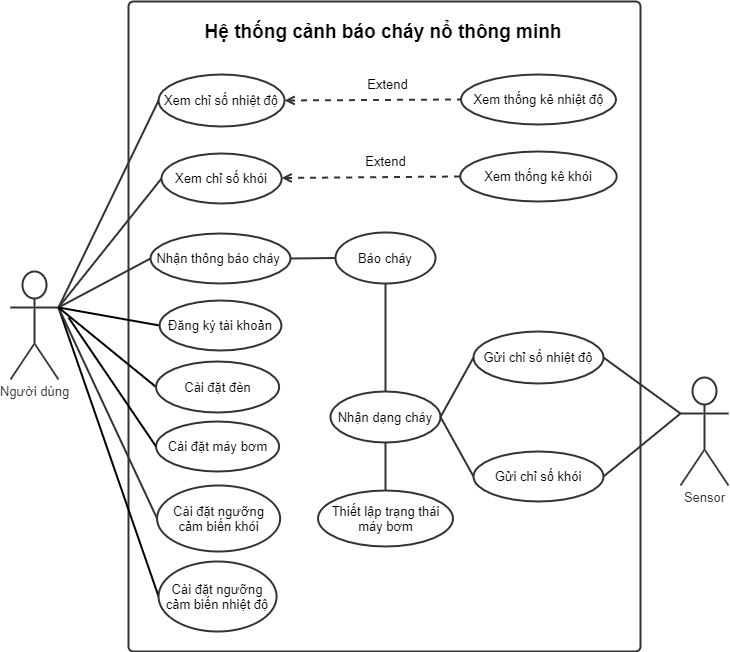

The diagram above was exported from draw.io. Its source (the exported page's mxGraphModel, read from the mxfile embedded in the PNG):
<mxGraphModel dx="1447" dy="803" grid="1" gridSize="10" guides="1" tooltips="1" connect="1" arrows="1" fold="1" page="1" pageScale="1" pageWidth="850" pageHeight="1100" math="0" shadow="0">
  <root>
    <mxCell id="0" />
    <mxCell id="1" parent="0" />
    <UserObject label="" lucidchartObjectId="xHBQmg99OUNw" id="0AD8C6QdvaVr2T3F2Pnj-58">
      <mxCell style="html=1;whiteSpace=wrap;container=0;fontSize=13;fontColor=#333333;align=center;spacing=0;strokeColor=#333333;strokeOpacity=100;fillOpacity=0;rounded=1;absoluteArcSize=1;arcSize=9.6;fillColor=#000000;strokeWidth=2;" parent="1" vertex="1">
        <mxGeometry x="178" y="120" width="512" height="650" as="geometry">
          <mxRectangle x="380" y="50" width="50" height="40" as="alternateBounds" />
        </mxGeometry>
      </mxCell>
    </UserObject>
    <mxCell id="ggBGmRctrh7b_4yKUCIV-4" style="edgeStyle=none;rounded=0;orthogonalLoop=1;jettySize=auto;html=1;endArrow=none;endFill=0;strokeWidth=2;fontSize=13;entryX=0;entryY=0.5;entryDx=0;entryDy=0;exitX=1;exitY=0.3333333333333333;exitDx=0;exitDy=0;exitPerimeter=0;" parent="1" source="0AD8C6QdvaVr2T3F2Pnj-64" target="etF4-eTGFdANm9FaabKk-1" edge="1">
      <mxGeometry relative="1" as="geometry">
        <mxPoint x="144" y="310" as="sourcePoint" />
        <mxPoint x="604.2509732806061" y="462.22308454806034" as="targetPoint" />
      </mxGeometry>
    </mxCell>
    <UserObject label="Người dùng" lucidchartObjectId="EWBQ07y5eoTk" id="0AD8C6QdvaVr2T3F2Pnj-64">
      <mxCell style="html=1;whiteSpace=wrap;shape=umlActor;labelPosition=center;verticalLabelPosition=bottom;verticalAlign=top;whiteSpace=nowrap;fontSize=13;fontColor=#333333;align=center;spacing=0;strokeColor=#333333;strokeOpacity=100;fillOpacity=100;rounded=1;absoluteArcSize=1;arcSize=9.6;fillColor=#ffffff;strokeWidth=2;" parent="1" vertex="1">
        <mxGeometry x="60" y="390" width="48" height="108" as="geometry" />
      </mxCell>
    </UserObject>
    <mxCell id="ggBGmRctrh7b_4yKUCIV-3" style="rounded=0;orthogonalLoop=1;jettySize=auto;html=1;endArrow=none;endFill=0;strokeWidth=2;fontSize=13;entryX=0;entryY=0.5;entryDx=0;entryDy=0;exitX=1;exitY=0.3333333333333333;exitDx=0;exitDy=0;exitPerimeter=0;" parent="1" source="0AD8C6QdvaVr2T3F2Pnj-64" target="etF4-eTGFdANm9FaabKk-3" edge="1">
      <mxGeometry relative="1" as="geometry">
        <mxPoint x="144" y="752.0000000000002" as="sourcePoint" />
        <mxPoint x="529.0297766837296" y="716.7138116691187" as="targetPoint" />
      </mxGeometry>
    </mxCell>
    <UserObject label="" lucidchartObjectId="AdCQ~Sev1exj" id="0AD8C6QdvaVr2T3F2Pnj-67">
      <mxCell style="html=1;jettySize=18;fontSize=13;strokeColor=#333333;strokeOpacity=100;strokeWidth=2;rounded=0;startArrow=none;;endArrow=none;;exitX=1;exitY=0.3333333333333333;exitPerimeter=0;entryX=0;entryY=0.5;entryDx=0;entryDy=0;exitDx=0;exitDy=0;" parent="1" source="0AD8C6QdvaVr2T3F2Pnj-64" target="oxUjH7EnajOpo2M9QQem-20" edge="1">
        <mxGeometry width="100" height="100" relative="1" as="geometry">
          <Array as="points" />
        </mxGeometry>
      </mxCell>
    </UserObject>
    <UserObject label="" lucidchartObjectId="CM1Q5cl2Dpe3" id="0AD8C6QdvaVr2T3F2Pnj-96">
      <mxCell style="html=1;jettySize=18;fontSize=13;strokeColor=#333333;strokeOpacity=100;strokeWidth=2;rounded=0;startArrow=none;;endArrow=none;;entryX=-0.0068187284028999266;entryY=0.5;entryPerimeter=1;exitX=1;exitY=0.3333333333333333;exitDx=0;exitDy=0;exitPerimeter=0;" parent="1" source="0AD8C6QdvaVr2T3F2Pnj-64" target="0AD8C6QdvaVr2T3F2Pnj-81" edge="1">
        <mxGeometry width="100" height="100" relative="1" as="geometry">
          <Array as="points" />
          <mxPoint x="144" y="308" as="sourcePoint" />
        </mxGeometry>
      </mxCell>
    </UserObject>
    <UserObject label="" lucidchartObjectId="oW1QcUi6aRUV" id="oxUjH7EnajOpo2M9QQem-5">
      <mxCell style="html=1;jettySize=18;fontSize=13;strokeColor=#333333;strokeOpacity=100;strokeWidth=2;rounded=0;startArrow=none;;endArrow=none;;entryX=0;entryY=0.5;entryDx=0;entryDy=0;exitX=1;exitY=0.3333333333333333;exitDx=0;exitDy=0;exitPerimeter=0;" parent="1" source="0AD8C6QdvaVr2T3F2Pnj-64" target="etF4-eTGFdANm9FaabKk-2" edge="1">
        <mxGeometry width="100" height="100" relative="1" as="geometry">
          <Array as="points" />
          <mxPoint x="144" y="752.0000000000002" as="sourcePoint" />
          <mxPoint x="536.2156754556731" y="638.5283181185819" as="targetPoint" />
        </mxGeometry>
      </mxCell>
    </UserObject>
    <UserObject label="" lucidchartObjectId="OU1QH1D8Megl" id="oxUjH7EnajOpo2M9QQem-16">
      <mxCell style="html=1;jettySize=18;fontSize=13;strokeColor=#333333;strokeOpacity=100;strokeWidth=2;rounded=0;startArrow=none;;endArrow=none;;exitX=1;exitY=0.3333333333333333;exitPerimeter=0;entryX=0;entryY=0.5;entryDx=0;entryDy=0;exitDx=0;exitDy=0;" parent="1" source="0AD8C6QdvaVr2T3F2Pnj-64" target="oxUjH7EnajOpo2M9QQem-15" edge="1">
        <mxGeometry width="100" height="100" relative="1" as="geometry">
          <Array as="points" />
          <mxPoint x="154" y="318" as="sourcePoint" />
          <mxPoint x="558" y="336" as="targetPoint" />
        </mxGeometry>
      </mxCell>
    </UserObject>
    <mxCell id="ggBGmRctrh7b_4yKUCIV-6" style="edgeStyle=none;rounded=0;orthogonalLoop=1;jettySize=auto;html=1;endArrow=none;endFill=0;strokeWidth=2;fontSize=13;exitX=0;exitY=0.5;exitDx=0;exitDy=0;entryX=1;entryY=0.3333333333333333;entryDx=0;entryDy=0;entryPerimeter=0;" parent="1" source="yGZQ6ieaAlNfC5PxhFrr-1" target="0AD8C6QdvaVr2T3F2Pnj-64" edge="1">
      <mxGeometry relative="1" as="geometry">
        <mxPoint x="207.18000000000006" y="530" as="sourcePoint" />
        <mxPoint x="144" y="310" as="targetPoint" />
      </mxGeometry>
    </mxCell>
    <UserObject label="Sensor" lucidchartObjectId="~ZBQMGRGQ2Z3" id="WEQxnXi2mu7qgJJ2rqNt-1">
      <mxCell style="html=1;whiteSpace=wrap;shape=umlActor;labelPosition=center;verticalLabelPosition=bottom;verticalAlign=top;whiteSpace=nowrap;fontSize=13;fontColor=#333333;align=center;spacing=0;strokeColor=#333333;strokeOpacity=100;fillOpacity=100;rounded=1;absoluteArcSize=1;arcSize=9.6;fillColor=#ffffff;strokeWidth=2;" parent="1" vertex="1">
        <mxGeometry x="730" y="496" width="48" height="108" as="geometry" />
      </mxCell>
    </UserObject>
    <UserObject label="Nhận thông báo cháy&amp;nbsp;" lucidchartObjectId=".z1QJarx93nC" id="0AD8C6QdvaVr2T3F2Pnj-81">
      <mxCell style="html=1;whiteSpace=wrap;shape=ellipse;fontSize=13;spacing=3;strokeColor=#333333;strokeOpacity=100;fillOpacity=100;rounded=1;absoluteArcSize=1;arcSize=9.6;fillColor=#ffffff;strokeWidth=2;" parent="1" vertex="1">
        <mxGeometry x="200" y="352" width="140" height="50" as="geometry" />
      </mxCell>
    </UserObject>
    <UserObject label="Xem thống kê nhiệt độ" lucidchartObjectId="UNBQdB1szKnh" id="0AD8C6QdvaVr2T3F2Pnj-63">
      <mxCell style="html=1;whiteSpace=wrap;shape=ellipse;fontSize=13;spacing=3;strokeColor=#333333;strokeOpacity=100;fillOpacity=100;rounded=1;absoluteArcSize=1;arcSize=9.6;fillColor=#ffffff;strokeWidth=2;" parent="1" vertex="1">
        <mxGeometry x="510.53" y="193" width="154.94" height="50" as="geometry" />
      </mxCell>
    </UserObject>
    <UserObject label="Báo cháy" lucidchartObjectId="7T1Qc~pjQ4zn" id="fmrm2QGZlSGM6Eu-ZaO--35">
      <mxCell style="html=1;whiteSpace=wrap;shape=ellipse;fontSize=13;spacing=3;strokeColor=#333333;strokeOpacity=100;fillOpacity=100;rounded=1;absoluteArcSize=1;arcSize=9.6;fillColor=#ffffff;strokeWidth=2;" parent="1" vertex="1">
        <mxGeometry x="385" y="351" width="100" height="51" as="geometry" />
      </mxCell>
    </UserObject>
    <mxCell id="oxUjH7EnajOpo2M9QQem-3" value="&lt;span style=&quot;font-size: 19px;&quot;&gt;Hệ thống cảnh báo cháy nổ thông minh&lt;/span&gt;" style="text;html=1;strokeColor=none;fillColor=none;align=center;verticalAlign=middle;whiteSpace=wrap;rounded=0;fontSize=19;fontStyle=1" parent="1" vertex="1">
      <mxGeometry x="176" y="140" width="514" height="20" as="geometry" />
    </mxCell>
    <UserObject label="Xem chỉ số nhiệt độ" lucidchartObjectId="UNBQdB1szKnh" id="oxUjH7EnajOpo2M9QQem-15">
      <mxCell style="html=1;whiteSpace=wrap;shape=ellipse;fontSize=13;spacing=3;strokeColor=#333333;strokeOpacity=100;fillOpacity=100;rounded=1;absoluteArcSize=1;arcSize=9.6;fillColor=#ffffff;strokeWidth=2;" parent="1" vertex="1">
        <mxGeometry x="208.07999999999998" y="193" width="126" height="52" as="geometry" />
      </mxCell>
    </UserObject>
    <UserObject label="Xem chỉ số khói" lucidchartObjectId="UNBQdB1szKnh" id="oxUjH7EnajOpo2M9QQem-20">
      <mxCell style="html=1;whiteSpace=wrap;shape=ellipse;fontSize=13;spacing=3;strokeColor=#333333;strokeOpacity=100;fillOpacity=100;rounded=1;absoluteArcSize=1;arcSize=9.6;fillColor=#ffffff;strokeWidth=2;" parent="1" vertex="1">
        <mxGeometry x="211" y="272" width="120.15" height="50" as="geometry" />
      </mxCell>
    </UserObject>
    <UserObject label="Xem thống kê khói" lucidchartObjectId="UNBQdB1szKnh" id="oxUjH7EnajOpo2M9QQem-28">
      <mxCell style="html=1;whiteSpace=wrap;shape=ellipse;fontSize=13;spacing=3;strokeColor=#333333;strokeOpacity=100;fillOpacity=100;rounded=1;absoluteArcSize=1;arcSize=9.6;fillColor=#ffffff;strokeWidth=2;" parent="1" vertex="1">
        <mxGeometry x="509.77" y="270" width="156.45" height="50" as="geometry" />
      </mxCell>
    </UserObject>
    <UserObject label="" lucidchartObjectId="AdCQ~Sev1exj" id="oxUjH7EnajOpo2M9QQem-29">
      <mxCell style="html=1;jettySize=18;fontSize=13;strokeColor=#333333;strokeOpacity=100;strokeWidth=2;rounded=0;startArrow=open;;endArrow=none;;exitX=1;exitY=0.5;entryX=0;entryY=0.5;entryDx=0;entryDy=0;exitDx=0;exitDy=0;dashed=1;startFill=0;" parent="1" source="oxUjH7EnajOpo2M9QQem-15" target="0AD8C6QdvaVr2T3F2Pnj-63" edge="1">
        <mxGeometry x="178" y="120" width="100" height="100" as="geometry">
          <Array as="points" />
          <mxPoint x="149.11111111111111" y="317.8499999999999" as="sourcePoint" />
          <mxPoint x="286.33333333333303" y="306" as="targetPoint" />
        </mxGeometry>
      </mxCell>
    </UserObject>
    <mxCell id="oxUjH7EnajOpo2M9QQem-31" value="Extend" style="edgeLabel;html=1;align=center;verticalAlign=middle;resizable=0;points=[];fontSize=13;" parent="oxUjH7EnajOpo2M9QQem-29" connectable="0" vertex="1">
      <mxGeometry x="0.2674" y="-2" relative="1" as="geometry">
        <mxPoint x="-10" y="-18" as="offset" />
      </mxGeometry>
    </mxCell>
    <UserObject label="" lucidchartObjectId="AdCQ~Sev1exj" id="oxUjH7EnajOpo2M9QQem-32">
      <mxCell style="html=1;jettySize=18;fontSize=13;strokeColor=#333333;strokeOpacity=100;strokeWidth=2;rounded=0;startArrow=open;;endArrow=none;;entryX=0;entryY=0.5;entryDx=0;entryDy=0;dashed=1;startFill=0;" parent="1" source="oxUjH7EnajOpo2M9QQem-20" target="oxUjH7EnajOpo2M9QQem-28" edge="1">
        <mxGeometry x="178" y="120" width="100" height="100" as="geometry">
          <Array as="points" />
          <mxPoint x="433.1851851851852" y="296" as="sourcePoint" />
          <mxPoint x="539.1111111111111" y="295.76" as="targetPoint" />
        </mxGeometry>
      </mxCell>
    </UserObject>
    <mxCell id="oxUjH7EnajOpo2M9QQem-33" value="Extend" style="edgeLabel;html=1;align=center;verticalAlign=middle;resizable=0;points=[];fontSize=13;" parent="oxUjH7EnajOpo2M9QQem-32" connectable="0" vertex="1">
      <mxGeometry x="0.2674" y="-2" relative="1" as="geometry">
        <mxPoint x="-10" y="-18" as="offset" />
      </mxGeometry>
    </mxCell>
    <UserObject label="Đăng ký tài khoản" lucidchartObjectId="fW1QAXVDtqpF" id="etF4-eTGFdANm9FaabKk-1">
      <mxCell style="html=1;whiteSpace=wrap;shape=ellipse;fontSize=13;spacing=3;strokeColor=#333333;strokeOpacity=100;fillOpacity=100;rounded=1;absoluteArcSize=1;arcSize=9.6;fillColor=#ffffff;strokeWidth=2;" parent="1" vertex="1">
        <mxGeometry x="209.09000000000003" y="419" width="121.82" height="50" as="geometry" />
      </mxCell>
    </UserObject>
    <UserObject label="Cài đặt ngưỡng cảm biến khói" lucidchartObjectId="fW1QAXVDtqpF" id="etF4-eTGFdANm9FaabKk-2">
      <mxCell style="html=1;whiteSpace=wrap;shape=ellipse;fontSize=13;spacing=3;strokeColor=#333333;strokeOpacity=100;fillOpacity=100;rounded=1;absoluteArcSize=1;arcSize=9.6;fillColor=#ffffff;strokeWidth=2;" parent="1" vertex="1">
        <mxGeometry x="206.55" y="604" width="123.08" height="66" as="geometry" />
      </mxCell>
    </UserObject>
    <UserObject label="Cài đặt ngưỡng cảm biến nhiệt độ" lucidchartObjectId="fW1QAXVDtqpF" id="etF4-eTGFdANm9FaabKk-3">
      <mxCell style="html=1;whiteSpace=wrap;shape=ellipse;fontSize=13;spacing=3;strokeColor=#333333;strokeOpacity=100;fillOpacity=100;rounded=1;absoluteArcSize=1;arcSize=9.6;fillColor=#ffffff;strokeWidth=2;" parent="1" vertex="1">
        <mxGeometry x="208.08" y="680" width="118" height="70" as="geometry" />
      </mxCell>
    </UserObject>
    <UserObject label="Gửi chỉ số nhiệt độ" lucidchartObjectId="UNBQdB1szKnh" id="WEQxnXi2mu7qgJJ2rqNt-4">
      <mxCell style="html=1;whiteSpace=wrap;shape=ellipse;fontSize=13;spacing=3;strokeColor=#333333;strokeOpacity=100;fillOpacity=100;rounded=1;absoluteArcSize=1;arcSize=9.6;fillColor=#ffffff;strokeWidth=2;" parent="1" vertex="1">
        <mxGeometry x="523" y="450" width="130" height="52" as="geometry" />
      </mxCell>
    </UserObject>
    <UserObject label="Gửi chỉ số khói" lucidchartObjectId="UNBQdB1szKnh" id="WEQxnXi2mu7qgJJ2rqNt-5">
      <mxCell style="html=1;whiteSpace=wrap;shape=ellipse;fontSize=13;spacing=3;strokeColor=#333333;strokeOpacity=100;fillOpacity=100;rounded=1;absoluteArcSize=1;arcSize=9.6;fillColor=#ffffff;strokeWidth=2;" parent="1" vertex="1">
        <mxGeometry x="523" y="570" width="130" height="50" as="geometry" />
      </mxCell>
    </UserObject>
    <UserObject label="" lucidchartObjectId="oW1QcUi6aRUV" id="WEQxnXi2mu7qgJJ2rqNt-6">
      <mxCell style="html=1;jettySize=18;fontSize=13;strokeColor=#333333;strokeOpacity=100;strokeWidth=2;rounded=0;startArrow=none;;endArrow=none;;entryX=0;entryY=0.3333333333333333;entryDx=0;entryDy=0;entryPerimeter=0;exitX=1;exitY=0.5;exitDx=0;exitDy=0;" parent="1" source="WEQxnXi2mu7qgJJ2rqNt-4" target="WEQxnXi2mu7qgJJ2rqNt-1" edge="1">
        <mxGeometry width="100" height="100" relative="1" as="geometry">
          <Array as="points" />
          <mxPoint x="154" y="692" as="sourcePoint" />
          <mxPoint x="351" y="597" as="targetPoint" />
        </mxGeometry>
      </mxCell>
    </UserObject>
    <UserObject label="" lucidchartObjectId="oW1QcUi6aRUV" id="WEQxnXi2mu7qgJJ2rqNt-7">
      <mxCell style="html=1;jettySize=18;fontSize=13;strokeColor=#333333;strokeOpacity=100;strokeWidth=2;rounded=0;startArrow=none;;endArrow=none;;entryX=0;entryY=0.3333333333333333;entryDx=0;entryDy=0;entryPerimeter=0;exitX=1;exitY=0.5;exitDx=0;exitDy=0;" parent="1" source="WEQxnXi2mu7qgJJ2rqNt-5" target="WEQxnXi2mu7qgJJ2rqNt-1" edge="1">
        <mxGeometry width="100" height="100" relative="1" as="geometry">
          <Array as="points" />
          <mxPoint x="596" y="606.7441860465117" as="sourcePoint" />
          <mxPoint x="646" y="620" as="targetPoint" />
        </mxGeometry>
      </mxCell>
    </UserObject>
    <UserObject label="Nhận dạng cháy" lucidchartObjectId="7T1Qc~pjQ4zn" id="2qGuNp6Qbd-lycvj5og--2">
      <mxCell style="html=1;whiteSpace=wrap;shape=ellipse;fontSize=13;spacing=3;strokeColor=#333333;strokeOpacity=100;fillOpacity=100;rounded=1;absoluteArcSize=1;arcSize=9.6;fillColor=#ffffff;strokeWidth=2;" parent="1" vertex="1">
        <mxGeometry x="380" y="510" width="110" height="51" as="geometry" />
      </mxCell>
    </UserObject>
    <UserObject label="" lucidchartObjectId="OU1QH1D8Megl" id="2qGuNp6Qbd-lycvj5og--3">
      <mxCell style="html=1;jettySize=18;fontSize=13;strokeColor=#333333;strokeOpacity=100;strokeWidth=2;rounded=0;startArrow=none;;endArrow=none;;exitX=1;exitY=0.5;entryX=0;entryY=0.5;entryDx=0;entryDy=0;exitDx=0;exitDy=0;" parent="1" source="2qGuNp6Qbd-lycvj5og--2" target="WEQxnXi2mu7qgJJ2rqNt-4" edge="1">
        <mxGeometry width="100" height="100" relative="1" as="geometry">
          <Array as="points" />
          <mxPoint x="410.0000000000002" y="248.5" as="sourcePoint" />
          <mxPoint x="552.0700000000002" y="428" as="targetPoint" />
        </mxGeometry>
      </mxCell>
    </UserObject>
    <UserObject label="" lucidchartObjectId="OU1QH1D8Megl" id="2qGuNp6Qbd-lycvj5og--4">
      <mxCell style="html=1;jettySize=18;fontSize=13;strokeColor=#333333;strokeOpacity=100;strokeWidth=2;rounded=0;startArrow=none;;endArrow=none;;exitX=1;exitY=0.5;entryX=0;entryY=0.5;entryDx=0;entryDy=0;exitDx=0;exitDy=0;" parent="1" source="2qGuNp6Qbd-lycvj5og--2" target="WEQxnXi2mu7qgJJ2rqNt-5" edge="1">
        <mxGeometry width="100" height="100" relative="1" as="geometry">
          <Array as="points" />
          <mxPoint x="500" y="545.4999999999999" as="sourcePoint" />
          <mxPoint x="540" y="486" as="targetPoint" />
        </mxGeometry>
      </mxCell>
    </UserObject>
    <UserObject label="" lucidchartObjectId="OU1QH1D8Megl" id="C-i4-Jw5BChliXGv95cy-1">
      <mxCell style="html=1;jettySize=18;fontSize=13;strokeColor=#333333;strokeOpacity=100;strokeWidth=2;rounded=0;startArrow=none;;endArrow=none;;exitX=0;exitY=0.5;entryX=1;entryY=0.5;entryDx=0;entryDy=0;exitDx=0;exitDy=0;" parent="1" source="fmrm2QGZlSGM6Eu-ZaO--35" target="0AD8C6QdvaVr2T3F2Pnj-81" edge="1">
        <mxGeometry width="100" height="100" relative="1" as="geometry">
          <Array as="points" />
          <mxPoint x="597.99" y="431" as="sourcePoint" />
          <mxPoint x="445" y="590" as="targetPoint" />
        </mxGeometry>
      </mxCell>
    </UserObject>
    <UserObject label="" lucidchartObjectId="OU1QH1D8Megl" id="C-i4-Jw5BChliXGv95cy-2">
      <mxCell style="html=1;jettySize=18;fontSize=13;strokeColor=#333333;strokeOpacity=100;strokeWidth=2;rounded=0;startArrow=none;;endArrow=none;;exitX=0.5;exitY=0;entryX=0.5;entryY=1;entryDx=0;entryDy=0;exitDx=0;exitDy=0;" parent="1" source="2qGuNp6Qbd-lycvj5og--2" target="fmrm2QGZlSGM6Eu-ZaO--35" edge="1">
        <mxGeometry width="100" height="100" relative="1" as="geometry">
          <Array as="points" />
          <mxPoint x="500" y="615.4999999999999" as="sourcePoint" />
          <mxPoint x="533" y="556" as="targetPoint" />
        </mxGeometry>
      </mxCell>
    </UserObject>
    <UserObject label="Cài đặt đèn" lucidchartObjectId="fW1QAXVDtqpF" id="yGZQ6ieaAlNfC5PxhFrr-1">
      <mxCell style="html=1;whiteSpace=wrap;shape=ellipse;fontSize=13;spacing=3;strokeColor=#333333;strokeOpacity=100;fillOpacity=100;rounded=1;absoluteArcSize=1;arcSize=9.6;fillColor=#ffffff;strokeWidth=2;" parent="1" vertex="1">
        <mxGeometry x="205.54" y="480" width="123.08" height="51" as="geometry" />
      </mxCell>
    </UserObject>
    <UserObject label="Cài đặt máy bơm" lucidchartObjectId="fW1QAXVDtqpF" id="yGZQ6ieaAlNfC5PxhFrr-2">
      <mxCell style="html=1;whiteSpace=wrap;shape=ellipse;fontSize=13;spacing=3;strokeColor=#333333;strokeOpacity=100;fillOpacity=100;rounded=1;absoluteArcSize=1;arcSize=9.6;fillColor=#ffffff;strokeWidth=2;" parent="1" vertex="1">
        <mxGeometry x="205.54" y="540" width="123.08" height="50" as="geometry" />
      </mxCell>
    </UserObject>
    <mxCell id="yGZQ6ieaAlNfC5PxhFrr-3" style="edgeStyle=none;rounded=0;orthogonalLoop=1;jettySize=auto;html=1;endArrow=none;endFill=0;strokeWidth=2;fontSize=13;exitX=0;exitY=0.5;exitDx=0;exitDy=0;entryX=1;entryY=0.3333333333333333;entryDx=0;entryDy=0;entryPerimeter=0;" parent="1" source="yGZQ6ieaAlNfC5PxhFrr-2" edge="1">
      <mxGeometry relative="1" as="geometry">
        <mxPoint x="215.53999999999996" y="515.5" as="sourcePoint" />
        <mxPoint x="118" y="436" as="targetPoint" />
      </mxGeometry>
    </mxCell>
    <UserObject label="Thiết lập trạng thái máy bơm" lucidchartObjectId="7T1Qc~pjQ4zn" id="b1ybJ57CFgyOgPQptP9I-1">
      <mxCell style="html=1;whiteSpace=wrap;shape=ellipse;fontSize=13;spacing=3;strokeColor=#333333;strokeOpacity=100;fillOpacity=100;rounded=1;absoluteArcSize=1;arcSize=9.6;fillColor=#ffffff;strokeWidth=2;" vertex="1" parent="1">
        <mxGeometry x="367.5" y="609" width="135" height="56" as="geometry" />
      </mxCell>
    </UserObject>
    <UserObject label="" lucidchartObjectId="OU1QH1D8Megl" id="b1ybJ57CFgyOgPQptP9I-2">
      <mxCell style="html=1;jettySize=18;fontSize=13;strokeColor=#333333;strokeOpacity=100;strokeWidth=2;rounded=0;startArrow=none;;endArrow=none;;" edge="1" parent="1" source="b1ybJ57CFgyOgPQptP9I-1" target="2qGuNp6Qbd-lycvj5og--2">
        <mxGeometry width="100" height="100" relative="1" as="geometry">
          <Array as="points" />
          <mxPoint x="445" y="519.9999999999999" as="sourcePoint" />
          <mxPoint x="445" y="412.0000000000001" as="targetPoint" />
        </mxGeometry>
      </mxCell>
    </UserObject>
  </root>
</mxGraphModel>